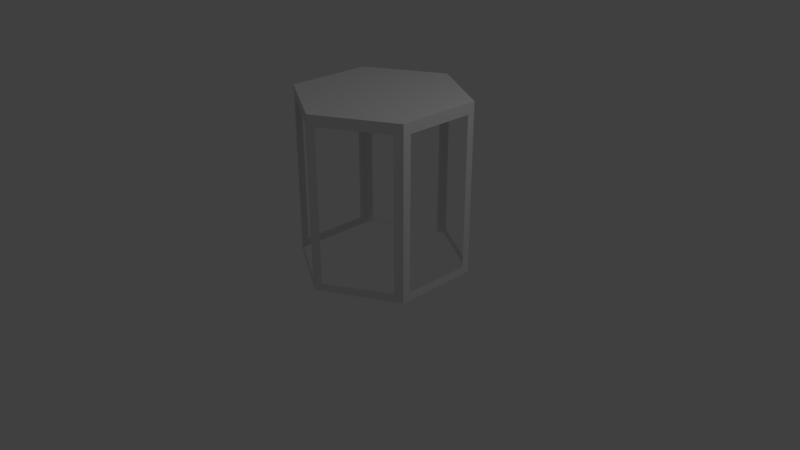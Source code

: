 # Source: deungdae.blend  (saved by Blender 2.79.0; exported with 4.5.12 LTS)
import bpy
from mathutils import Matrix  # noqa: F401  (used for matrix-valued properties, if any)

bpy.ops.wm.read_factory_settings(use_empty=True)
scene = bpy.context.scene
scene.name = 'Scene'

# ---- collections
col_collection_1 = bpy.data.collections.new('Collection 1'); scene.collection.children.link(col_collection_1)

# ---- world
world_world = bpy.data.worlds.new('World'); scene.world = world_world
world_world.color = (0.05088, 0.05088, 0.05088)
world_world.use_sun_shadow = False
world_world.sun_shadow_jitter_overblur = 0.0
world_world.cycles.sampling_method = 'MANUAL'

# ---- cameras
cam_camera = bpy.data.cameras.new('Camera')
cam_camera.clip_end = 100.0
cam_camera.lens = 35.0
cam_camera.sensor_width = 32.0
cam_camera.sensor_height = 18.0
cam_camera.ortho_scale = 7.314
cam_camera.dof.focus_distance = 0.0
cam_camera.dof.aperture_fstop = 128.0

# ---- lights
light_lamp = bpy.data.lights.new('Lamp', 'POINT')
light_lamp.transmission_factor = 0.0
light_lamp.cutoff_distance = 30.0
light_lamp.energy = 100.0
light_lamp.shadow_buffer_clip_start = 1.001
light_lamp.shadow_soft_size = 0.1
light_lamp.shadow_maximum_resolution = 0.006
light_lamp.use_absolute_resolution = True

# ---- meshes
me_cylinder = bpy.data.meshes.new('Cylinder')
me_cylinder.from_pydata([(0.5066, 1.622, -0.7727), (0.5066, 1.622, 1.227), (1.373, 1.122, -0.7727), (1.373, 1.122, 1.227), (1.373, 0.1215, -0.7727), (1.373, 0.1215, 1.227), (0.5066, -0.3785, -0.7727), (0.5066, -0.3785, 1.227), (-0.3594, 0.1215, -0.7727), (-0.3594, 0.1215, 1.227), (-0.3594, 1.122, -0.7727), (-0.3594, 1.122, 1.227), (1.373, 1.122, 1.227), (1.373, 1.032, 1.103), (1.373, 1.031, -0.6781), (1.373, 0.2165, -0.6775), (1.373, 0.2178, 1.103), (0.5932, 1.572, 1.103), (0.5943, 1.571, -0.6781), (1.3, 1.164, -0.6775), (1.298, 1.164, 1.103), (-0.2791, 1.168, 1.103), (-0.2779, 1.169, -0.6781), (0.4273, 1.576, -0.6775), (0.4262, 1.575, 1.103), (-0.2781, 0.07458, 1.103), (-0.277, 0.07394, -0.6781), (0.4284, -0.3333, -0.6775), (0.4273, -0.3327, 1.103), (0.5796, -0.3363, 1.103), (0.5807, -0.3357, -0.6781), (1.286, 0.07148, -0.6775), (1.285, 0.07083, 1.103), (-0.3594, 1.035, 1.103), (-0.3594, 1.033, -0.6781), (-0.3594, 0.2182, -0.6775), (-0.3594, 0.2195, 1.103)], [(3, 12)], [(0, 1, 17, 18, 19, 2), (2, 3, 13, 14, 15, 4), (4, 31, 30, 29, 7, 6), (6, 27, 26, 25, 9, 8), (3, 1, 11, 9, 7, 5), (8, 35, 34, 33, 11, 10), (10, 11, 21, 22, 23, 0), (4, 15, 16, 13, 3, 5), (2, 19, 20, 17, 1, 3), (0, 23, 24, 21, 11, 1), (9, 25, 28, 27, 6, 7), (7, 29, 32, 31, 4, 5), (11, 33, 36, 35, 8, 9)])
_ca = me_cylinder.color_attributes.new('Col', 'BYTE_COLOR', 'CORNER')
_ca.data.foreach_set('color', [1.0, 1.0, 1.0, 1.0, 1.0, 1.0, 1.0, 1.0, 1.0, 1.0, 1.0, 1.0, 1.0, 1.0, 1.0, 1.0, 1.0, 1.0, 1.0, 1.0, 1.0, 1.0, 1.0, 1.0, 1.0, 1.0, 1.0, 1.0, 1.0, 1.0, 1.0, 1.0, 1.0, 1.0, 1.0, 1.0, 1.0, 1.0, 1.0, 1.0, 1.0, 1.0, 1.0, 1.0, 1.0, 1.0, 1.0, 1.0, 1.0, 1.0, 1.0, 1.0, 1.0, 1.0, 1.0, 1.0, 1.0, 1.0, 1.0, 1.0, 1.0, 1.0, 1.0, 1.0, 1.0, 1.0, 1.0, 1.0, 1.0, 1.0, 1.0, 1.0, 1.0, 1.0, 1.0, 1.0, 1.0, 1.0, 1.0, 1.0, 1.0, 1.0, 1.0, 1.0, 1.0, 1.0, 1.0, 1.0, 1.0, 1.0, 1.0, 1.0, 1.0, 1.0, 1.0, 1.0, 1.0, 1.0, 1.0, 1.0, 1.0, 1.0, 1.0, 1.0, 1.0, 1.0, 1.0, 1.0, 1.0, 1.0, 1.0, 1.0, 1.0, 1.0, 1.0, 1.0, 1.0, 1.0, 1.0, 1.0, 1.0, 1.0, 1.0, 1.0, 1.0, 1.0, 1.0, 1.0, 1.0, 1.0, 1.0, 1.0, 1.0, 1.0, 1.0, 1.0, 1.0, 1.0, 1.0, 1.0, 1.0, 1.0, 1.0, 1.0, 1.0, 1.0, 1.0, 1.0, 1.0, 1.0, 1.0, 1.0, 1.0, 1.0, 1.0, 1.0, 1.0, 1.0, 1.0, 1.0, 1.0, 1.0, 1.0, 1.0, 1.0, 1.0, 1.0, 1.0, 1.0, 1.0, 1.0, 1.0, 1.0, 1.0, 1.0, 1.0, 1.0, 1.0, 1.0, 1.0, 1.0, 1.0, 1.0, 1.0, 1.0, 1.0, 1.0, 1.0, 1.0, 1.0, 1.0, 1.0, 1.0, 1.0, 1.0, 1.0, 1.0, 1.0, 1.0, 1.0, 1.0, 1.0, 1.0, 1.0, 1.0, 1.0, 1.0, 1.0, 1.0, 1.0, 1.0, 1.0, 1.0, 1.0, 1.0, 1.0, 1.0, 1.0, 1.0, 1.0, 1.0, 1.0, 1.0, 1.0, 1.0, 1.0, 1.0, 1.0, 1.0, 1.0, 1.0, 1.0, 1.0, 1.0, 1.0, 1.0, 1.0, 1.0, 1.0, 1.0, 1.0, 1.0, 1.0, 1.0, 1.0, 1.0, 1.0, 1.0, 1.0, 1.0, 1.0, 1.0, 1.0, 1.0, 1.0, 1.0, 1.0, 1.0, 1.0, 1.0, 1.0, 1.0, 1.0, 1.0, 1.0, 1.0, 1.0, 1.0, 1.0, 1.0, 1.0, 1.0, 1.0, 1.0, 1.0, 1.0, 1.0, 1.0, 1.0, 1.0, 1.0, 1.0, 1.0, 1.0, 1.0, 1.0, 1.0, 1.0, 1.0, 1.0, 1.0, 1.0, 1.0, 1.0, 1.0, 1.0, 1.0, 1.0, 1.0, 1.0, 1.0, 1.0, 1.0, 1.0, 1.0, 1.0, 1.0, 1.0, 1.0, 1.0, 1.0, 1.0])
me_cylinder.use_remesh_preserve_volume = False
me_cylinder.use_remesh_preserve_attributes = False
me_cylinder.use_mirror_vertex_groups = False
me_cylinder.update()

# ---- objects
ob_cylinder = bpy.data.objects.new('Cylinder', me_cylinder)
ob_lamp = bpy.data.objects.new('Lamp', light_lamp)
ob_camera = bpy.data.objects.new('Camera', cam_camera)

# ---- transforms, parenting, visibility, modifiers, constraints
ob_cylinder.location = (-0.5437, -0.7225, 0.8363)
ob_cylinder.scale = (1.123, 1.123, 1.123)
ob_cylinder.lineart.crease_threshold = 0.0
ob_lamp.location = (4.016, 0.8191, 5.982)
ob_lamp.rotation_euler = (0.6503, 0.05522, 1.866)
ob_lamp.lock_rotations_4d = False
ob_lamp.empty_display_type = 'ARROWS'
ob_lamp.color = (0.0, 0.0, 0.0, 0.0)
ob_lamp.lineart.crease_threshold = 0.0
ob_camera.location = (7.421, -6.694, 5.421)
ob_camera.rotation_euler = (1.109, 0.0, 0.8149)
ob_camera.lock_rotations_4d = False
ob_camera.empty_display_type = 'ARROWS'
ob_camera.color = (0.0, 0.0, 0.0, 0.0)
ob_camera.display_type = 'WIRE'
ob_camera.lineart.crease_threshold = 0.0

# ---- collection membership
col_collection_1.objects.link(ob_cylinder)
col_collection_1.objects.link(ob_lamp)
col_collection_1.objects.link(ob_camera)

# ---- scene / render settings (as saved in the file)
scene.camera = ob_camera
scene.frame_start = 1; scene.frame_end = 250; scene.frame_set(18)
scene.render.engine = 'BLENDER_EEVEE_NEXT'
scene.render.resolution_percentage = 50
scene.render.dither_intensity = 0.0
scene.cycles.use_denoising = False
scene.cycles.samples = 128
scene.cycles.sampling_pattern = 'TABULATED_SOBOL'
scene.cycles.use_adaptive_sampling = False
scene.cycles.use_light_tree = False
scene.cycles.blur_glossy = 0.0
scene.cycles.sample_clamp_indirect = 0.0
scene.view_settings.view_transform = 'Standard'
bpy.context.view_layer.update()

